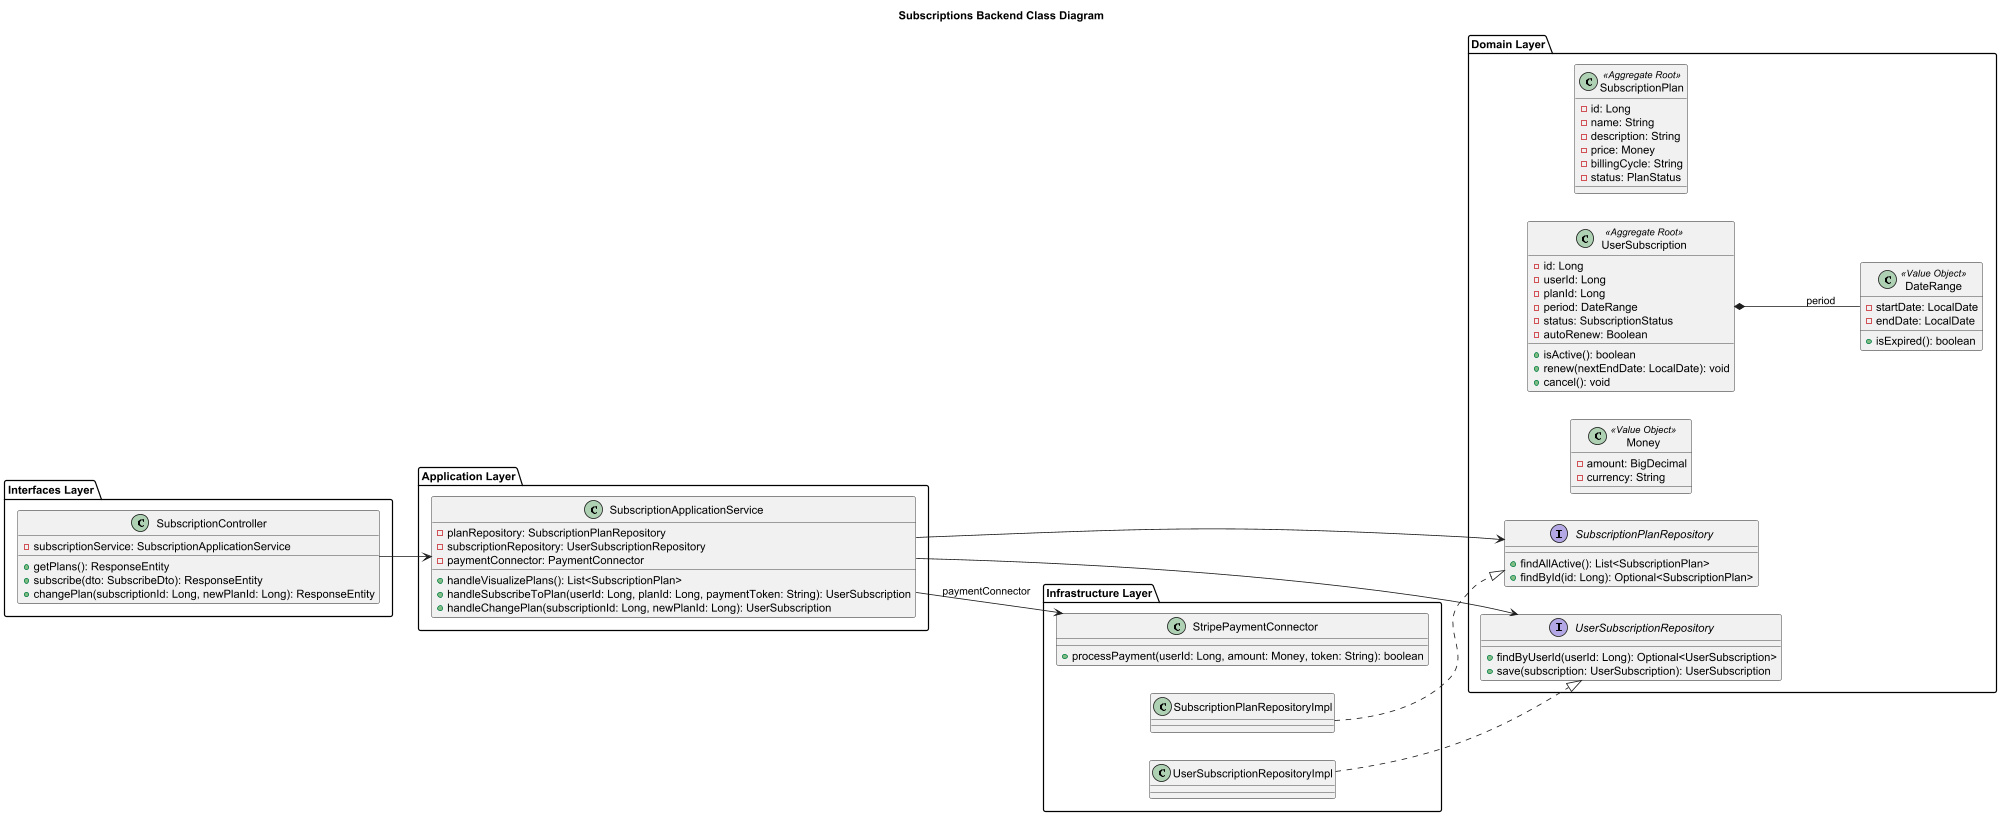

The diagram above was rendered by PlantUML. Its source (embedded in the PNG):
@startuml
title Subscriptions Backend Class Diagram

left to right direction
skinparam classAttributeIconSize 10

package "Interfaces Layer" {
  class SubscriptionController {
    - subscriptionService: SubscriptionApplicationService
    + getPlans(): ResponseEntity
    + subscribe(dto: SubscribeDto): ResponseEntity
    + changePlan(subscriptionId: Long, newPlanId: Long): ResponseEntity
  }
}

package "Application Layer" {
  class SubscriptionApplicationService {
    - planRepository: SubscriptionPlanRepository
    - subscriptionRepository: UserSubscriptionRepository
    - paymentConnector: PaymentConnector
    + handleVisualizePlans(): List<SubscriptionPlan>
    + handleSubscribeToPlan(userId: Long, planId: Long, paymentToken: String): UserSubscription
    + handleChangePlan(subscriptionId: Long, newPlanId: Long): UserSubscription
  }
}

package "Domain Layer" {
  class SubscriptionPlan <<Aggregate Root>> {
    - id: Long
    - name: String
    - description: String
    - price: Money
    - billingCycle: String
    - status: PlanStatus
  }

  class UserSubscription <<Aggregate Root>> {
    - id: Long
    - userId: Long
    - planId: Long
    - period: DateRange
    - status: SubscriptionStatus
    - autoRenew: Boolean
    + isActive(): boolean
    + renew(nextEndDate: LocalDate): void
    + cancel(): void
  }

  class Money <<Value Object>> {
    - amount: BigDecimal
    - currency: String
  }

  class DateRange <<Value Object>> {
    - startDate: LocalDate
    - endDate: LocalDate
    + isExpired(): boolean
  }

  interface SubscriptionPlanRepository {
    + findAllActive(): List<SubscriptionPlan>
    + findById(id: Long): Optional<SubscriptionPlan>
  }

  interface UserSubscriptionRepository {
    + findByUserId(userId: Long): Optional<UserSubscription>
    + save(subscription: UserSubscription): UserSubscription
  }
}

package "Infrastructure Layer" {
  class StripePaymentConnector {
    + processPayment(userId: Long, amount: Money, token: String): boolean
  }

  class SubscriptionPlanRepositoryImpl
  class UserSubscriptionRepositoryImpl
}

SubscriptionController --> SubscriptionApplicationService

SubscriptionApplicationService --> SubscriptionPlanRepository
SubscriptionApplicationService --> UserSubscriptionRepository
SubscriptionApplicationService --> StripePaymentConnector : paymentConnector

SubscriptionPlanRepositoryImpl ..|> SubscriptionPlanRepository
UserSubscriptionRepositoryImpl ..|> UserSubscriptionRepository

UserSubscription *-- DateRange : period

@enduml